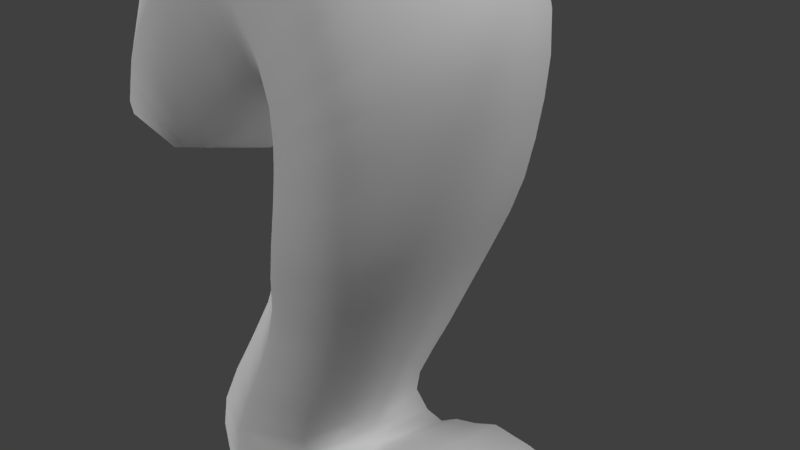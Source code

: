 # Source: ModeloMaestro.blend  (saved by Blender 2.77.0; exported with 4.5.12 LTS)
import bpy
from mathutils import Matrix  # noqa: F401  (used for matrix-valued properties, if any)

bpy.ops.wm.read_factory_settings(use_empty=True)
scene = bpy.context.scene
scene.name = 'Scene'

# ---- collections
col_collection_1 = bpy.data.collections.new('Collection 1'); scene.collection.children.link(col_collection_1)

# ---- materials (node trees are filled in below, after node groups)
mat_material = bpy.data.materials.new('Material')
mat_material.alpha_threshold = 0.0
mat_material.use_transparent_shadow = False
mat_material.roughness = 0.5
mat_material.line_color = (0.0, 0.0, 0.0, 1.0)

# ---- material node trees

# ---- world
world_world = bpy.data.worlds.new('World'); scene.world = world_world
world_world.color = (0.05088, 0.05088, 0.05088)
world_world.use_sun_shadow = False
world_world.sun_shadow_jitter_overblur = 0.0
world_world.cycles.sampling_method = 'MANUAL'

# ---- cameras
cam_camera = bpy.data.cameras.new('Camera')
cam_camera.clip_end = 100.0
cam_camera.lens = 35.0
cam_camera.sensor_width = 32.0
cam_camera.sensor_height = 18.0
cam_camera.ortho_scale = 7.314
cam_camera.dof.focus_distance = 0.0
cam_camera.dof.aperture_fstop = 128.0

# ---- lights
light_sun_001 = bpy.data.lights.new('Sun.001', 'SUN')
light_sun_001.transmission_factor = 0.0
light_sun_001.angle = 0.1993
light_sun_001.energy = 1.0
light_sun_001.shadow_buffer_clip_start = 0.5
light_sun_001.shadow_soft_size = 0.1
light_sun_001.shadow_cascade_max_distance = 1000.0
light_sun = bpy.data.lights.new('Sun', 'SUN')
light_sun.transmission_factor = 0.0
light_sun.angle = 0.1993
light_sun.energy = 1.0
light_sun.shadow_buffer_clip_start = 0.5
light_sun.shadow_soft_size = 0.1
light_sun.shadow_cascade_max_distance = 1000.0
light_hemi = bpy.data.lights.new('Hemi', 'SUN')
light_hemi.transmission_factor = 0.0
light_hemi.angle = 0.1993
light_hemi.energy = 1.0
light_hemi.shadow_buffer_clip_start = 0.5
light_hemi.shadow_soft_size = 0.1
light_hemi.shadow_cascade_max_distance = 1000.0
light_lamp = bpy.data.lights.new('Lamp', 'POINT')
light_lamp.transmission_factor = 0.0
light_lamp.cutoff_distance = 30.0
light_lamp.energy = 100.0
light_lamp.shadow_buffer_clip_start = 1.001
light_lamp.shadow_soft_size = 0.1
light_lamp.shadow_maximum_resolution = 0.006
light_lamp.use_absolute_resolution = True

# ---- meshes
me_cube = bpy.data.meshes.new('Cube')
me_cube.from_pydata([(2.018, -1.736, 2.968), (0.7156, -1.572, -1.615), (-1.022, -1.459, -1.687), (-0.3758, -1.736, 2.043), (0.4192, -1.736, 1.487), (1.774, -1.734, 0.8714), (0.2871, -1.733, 0.8096), (1.995, -1.736, 1.937), (1.58, -1.736, 4.09), (0.8645, -1.736, 4.73), (0.0146, -1.736, 4.835), (-1.227, -1.712, 4.387), (-2.296, -1.623, 3.398), (-2.749, -1.564, 2.22), (0.1571, -1.529, -2.76), (-2.359, -1.564, 0.7918), (-1.791, -1.623, 1.019), (-0.9482, -1.712, 1.62), (-1.983, -1.453, -3.296), (0.253, -1.597, -3.443), (-2.037, -1.472, -4.38), (-1.35, -1.379, -5.265), (0.1858, -1.505, -4.981), (1.677, -1.458, -4.017), (2.719, -1.456, -3.548), (3.395, -1.32, -3.659), (3.554, -1.32, -3.387), (2.879, -1.457, -2.89), (1.709, -1.489, -2.829), (0.9603, -1.49, -3.164), (1.375, -1.652, -0.1845), (-0.06775, -1.609, -0.1707), (0.4233, -1.736, 1.858), (0.2636, -1.736, 2.201), (0.009461, -1.736, 2.286), (1.046, -1.459, -4.513), (-3.199, -1.092, 1.093), (-3.069, -1.092, 0.7169), (0.8645, 0.8605, 4.73), (0.009462, 0.8605, 2.286), (2.018, 0.8605, 2.968), (1.58, 0.8605, 4.09), (1.995, 0.8605, 1.937), (0.7156, 0.6953, -1.615), (-1.022, 0.5827, -1.687), (-0.06775, 0.7188, -0.1707), (0.0146, 0.8605, 4.835), (-0.3758, 0.8605, 2.043), (1.375, 0.7617, -0.1845), (0.2636, 0.8605, 2.201), (0.4233, 0.8605, 1.858), (1.774, 0.8572, 0.8714), (0.2871, 0.8565, 0.8096), (0.4192, 0.8605, 1.487), (-1.227, 0.8364, 4.387), (-2.296, 0.7471, 3.398), (-2.749, 0.6888, 2.22), (0.1571, 0.6535, -2.76), (-1.983, 0.5775, -3.296), (-2.359, 0.6888, 0.7918), (-1.791, 0.7471, 1.019), (-0.9482, 0.8364, 1.62), (0.2531, 0.7224, -3.443), (-2.037, 0.5958, -4.38), (-1.35, 0.5001, -5.267), (0.9604, 0.6158, -3.164), (0.1858, 0.6271, -4.983), (1.677, 0.5824, -4.017), (2.719, 0.5809, -3.548), (3.395, 0.4448, -3.659), (3.554, 0.4448, -3.387), (2.879, 0.5815, -2.89), (1.709, 0.6147, -2.829), (1.046, 0.5829, -4.513), (-3.199, 0.2164, 1.093), (-3.069, 0.2164, 0.7169), (0.437, -2.406, 3.508), (1.846, -1.736, 3.548), (2.045, -1.736, 2.444), (-0.1534, -1.991, -1.651), (-0.497, -1.499, -0.8824), (-0.1806, -2.405, 3.439), (0.6535, -2.201, -0.1795), (0.3567, -1.736, 2.04), (1.9, -1.736, 1.402), (0.3666, -1.736, 1.183), (1.03, -2.394, 0.8402), (1.207, -2.406, 1.712), (1.238, -1.736, 4.473), (0.473, -1.736, 4.842), (-0.5859, -1.733, 4.675), (-1.816, -1.66, 3.938), (-2.58, -1.583, 2.803), (-0.9138, -1.91, -3.029), (-2.554, -2.011, 1.506), (-2.108, -1.583, 0.8584), (-1.368, -1.66, 1.308), (0.1482, -1.736, 2.28), (-0.168, -1.736, 2.191), (-0.6303, -1.733, 1.855), (-1.088, -2.342, 3.003), (-2.044, -2.146, 2.208), (0.4006, -1.546, -2.243), (-1.559, -1.457, -2.526), (-0.9785, -1.914, -3.976), (0.08206, -1.535, -3.125), (-2.124, -1.454, -3.873), (-1.712, -1.488, -4.907), (0.6668, -1.486, -3.366), (0.1567, -1.846, -4.299), (2.185, -1.457, -3.741), (3.133, -1.438, -3.58), (3.501, -1.421, -3.541), (3.301, -1.438, -3.148), (2.332, -1.465, -2.805), (2.8, -1.764, -3.219), (1.728, -1.774, -3.432), (0.6991, -1.466, -4.761), (-0.6405, -1.543, -5.153), (1.058, -1.597, -0.8874), (1.601, -1.712, 0.3692), (0.1608, -1.703, 0.3683), (1.338, -1.472, -3.008), (0.9218, -2.406, 3.146), (1.009, -1.775, -3.858), (1.334, -1.457, -4.271), (0.4377, -1.736, 1.69), (1.221, -2.406, 2.413), (-2.835, -1.528, 1.735), (-2.552, -1.528, 0.8134), (-3.14, -1.193, 0.8949), (0.437, 1.53, 3.508), (1.846, 0.8605, 3.548), (2.045, 0.8605, 2.444), (-0.1534, 1.113, -1.651), (-0.497, 0.6179, -0.8824), (-0.1806, 1.529, 3.439), (0.6535, 1.298, -0.1795), (0.3567, 0.8605, 2.04), (1.9, 0.8605, 1.402), (0.3666, 0.8605, 1.183), (1.03, 1.516, 0.8402), (1.207, 1.53, 1.712), (1.238, 0.8605, 4.473), (0.473, 0.8605, 4.842), (-0.5859, 0.8578, 4.675), (-1.816, 0.7844, 3.938), (-2.58, 0.7075, 2.803), (-0.9138, 1.034, -3.029), (-2.554, 1.135, 1.506), (-2.108, 0.7075, 0.8584), (-1.368, 0.7844, 1.308), (0.1482, 0.8605, 2.28), (-0.168, 0.8605, 2.191), (-0.6303, 0.8578, 1.855), (-1.088, 1.467, 3.003), (-2.044, 1.27, 2.208), (0.4006, 0.67, -2.243), (-1.559, 0.5811, -2.526), (-0.9785, 1.038, -3.977), (0.08206, 0.6595, -3.125), (-2.124, 0.5784, -3.873), (-1.712, 0.611, -4.908), (0.6668, 0.6108, -3.366), (0.1567, 0.9693, -4.3), (2.185, 0.5818, -3.741), (3.133, 0.5621, -3.58), (3.501, 0.5452, -3.541), (3.301, 0.5621, -3.148), (2.332, 0.589, -2.805), (2.8, 0.8888, -3.219), (1.728, 0.8988, -3.432), (0.6991, 0.5899, -4.761), (-0.6405, 0.6624, -5.157), (1.058, 0.7156, -0.8874), (1.601, 0.8302, 0.3692), (0.1608, 0.8214, 0.3683), (1.338, 0.5961, -3.008), (0.9218, 1.53, 3.146), (1.009, 0.8995, -3.858), (1.334, 0.5818, -4.271), (0.4377, 0.8605, 1.69), (1.221, 1.53, 2.413), (-2.835, 0.6522, 1.735), (-2.552, 0.6522, 0.8134), (-3.14, 0.3171, 0.8949), (2.904, -0.4378, -2.791), (3.59, -0.4378, -3.395), (1.717, -0.4366, -2.679), (1.657, -0.4378, -4.196), (1.058, -0.4378, -4.71), (1.781, -0.4378, 4.378), (0.994, -0.4378, 5.102), (0.4831, -0.4378, -2.677), (0.9791, -0.4378, -1.605), (0.1797, -0.4378, 1.69), (0.1797, -0.4378, 1.42), (0.0753, -0.4378, 5.261), (0.9501, -0.4366, -2.997), (-1.286, -0.4378, -1.696), (-2.31, -0.4378, -3.378), (-1.272, -0.4378, 4.808), (2.262, -0.4378, 3.136), (-2.809, -0.4378, 2.436), (-3.21, -0.4378, 1.096), (-2.506, -0.4378, 4.091), (2.235, -0.4378, 2.005), (0.5005, -0.4366, -3.183), (-3.07, -0.4378, 0.6937), (-2.299, -0.4378, 0.5754), (0.1949, -0.4386, -5.195), (-2.353, -0.4378, -4.502), (-0.2854, -0.4408, -0.1672), (-1.401, -0.4388, -5.341), (-1.713, -0.4378, 0.6555), (1.592, -0.4408, -0.1856), (-0.9037, -0.4378, 1.198), (2.0, -0.4378, 0.8796), (0.06285, -0.4378, 1.913), (2.695, -0.4378, -3.648), (-0.1201, -0.4378, 1.914), (0.0612, -0.4378, 0.8016), (3.413, -0.4378, -3.688), (-0.4365, -0.4378, 1.618), (-0.6368, -0.4378, 1.425), (3.569, -0.4378, -3.587), (0.1335, -0.4378, 1.15), (1.338, -0.4378, -2.825), (-0.2659, -0.4378, 1.787), (3.113, -0.4378, -3.643), (2.133, -0.4378, 1.434), (-0.05744, -0.4385, 0.3694), (-0.01749, -0.4378, 1.946), (2.16, -0.4378, -3.883), (0.1296, -0.4378, 1.811), (1.82, -0.4385, 0.3693), (-1.298, -0.4378, 0.9066), (1.293, -0.4385, -0.8884), (-2.035, -0.4378, 0.5618), (0.6939, -0.4378, -3.155), (-0.6061, -0.4398, -5.32), (-1.957, -0.438, -5.0), (-0.7323, -0.4385, -0.8801), (-3.154, -0.4378, 0.8701), (-2.457, -0.4378, -3.985), (0.7066, -0.4379, -4.972), (-2.653, -0.4378, 3.1), (-2.513, -0.4378, 0.6814), (0.4053, -0.4378, -2.995), (2.29, -0.4378, 2.558), (-1.886, -0.4378, 4.339), (-2.876, -0.4378, 1.863), (2.073, -0.4378, 3.778), (-0.5794, -0.4378, 5.104), (-1.857, -0.4378, -2.568), (0.5709, -0.4378, 5.245), (0.1929, -0.4378, 1.576), (0.6989, -0.4378, -2.2), (1.404, -0.4378, 4.807), (1.332, -0.4378, -4.462), (2.354, -0.4378, -2.667), (3.328, -0.4378, -3.089), (-2.695, 1.038, 1.272), (0.8811, 1.448, 0.3675), (1.342, 0.8939, -3.642), (-0.8215, 1.031, -4.624), (0.674, 0.9056, -4.078), (2.263, 0.8928, -3.274), (3.22, 0.8428, -3.366), (-1.032, 1.024, -3.509), (-0.5792, 1.068, -2.384), (-2.344, 1.185, 1.831), (-1.592, 1.359, 2.623), (-0.6081, 1.518, 3.265), (1.241, 1.53, 2.067), (0.693, 1.53, 3.377), (0.2804, 1.172, -0.886), (0.1525, 1.53, 3.516), (1.133, 1.529, 1.292), (1.101, 1.53, 2.794), (-2.695, -1.914, 1.272), (0.8811, -2.338, 0.3675), (1.342, -1.769, -3.642), (-0.8215, -1.908, -4.622), (0.674, -1.781, -4.078), (2.263, -1.768, -3.274), (3.22, -1.718, -3.366), (-1.032, -1.9, -3.509), (-0.5792, -1.944, -2.384), (-2.344, -2.061, 1.831), (-1.592, -2.235, 2.623), (-0.6081, -2.394, 3.265), (1.241, -2.406, 2.067), (0.693, -2.406, 3.377), (0.2804, -2.061, -0.886), (0.1525, -2.406, 3.516), (1.133, -2.405, 1.292), (1.101, -2.406, 2.794), (-1.997, -0.4378, 4.208), (-2.338, 0.1206, 3.59), (-2.601, -0.4378, 3.222), (-2.338, -0.9962, 3.59), (-2.652, -0.1979, 3.825), (-2.766, -0.4378, 3.667), (-2.652, -0.6777, 3.825)], [], [(297, 77, 8, 123), (296, 87, 4, 85), (295, 89, 10, 81), (294, 82, 31, 80), (293, 123, 8, 88), (292, 126, 4, 87), (291, 100, 17, 99), (290, 101, 16, 96), (289, 95, 16, 101), (288, 93, 14, 102), (287, 104, 19, 105), (286, 113, 27, 115), (285, 115, 27, 114), (284, 108, 19, 109), (283, 109, 19, 104), (282, 122, 29, 124), (281, 120, 5, 86), (280, 128, 36, 130), (279, 178, 41, 132), (278, 140, 53, 142), (277, 136, 46, 144), (276, 135, 45, 137), (275, 143, 41, 178), (274, 142, 53, 181), (273, 154, 61, 155), (272, 151, 60, 156), (271, 156, 60, 150), (270, 157, 57, 148), (269, 160, 62, 159), (268, 170, 71, 168), (267, 169, 71, 170), (266, 164, 62, 163), (265, 159, 62, 164), (264, 179, 65, 177), (263, 141, 51, 175), (262, 185, 74, 183), (261, 168, 71, 186), (260, 169, 72, 188), (259, 180, 67, 189), (258, 191, 41, 143), (257, 193, 57, 157), (256, 195, 50, 181), (255, 192, 38, 144), (254, 199, 44, 158), (253, 197, 46, 145), (252, 202, 40, 132), (251, 203, 56, 183), (250, 201, 54, 146), (249, 206, 42, 133), (248, 207, 62, 160), (247, 208, 75, 184), (92, 12, 301, 300, 246), (245, 210, 66, 172), (244, 200, 58, 161), (243, 204, 74, 185), (242, 212, 45, 135), (241, 211, 63, 162), (240, 213, 64, 173), (239, 198, 65, 163), (238, 209, 59, 150), (237, 194, 43, 174), (236, 214, 60, 151), (235, 215, 48, 175), (234, 218, 49, 138), (233, 165, 68, 219), (232, 220, 39, 152), (231, 221, 52, 176), (230, 217, 51, 139), (229, 166, 69, 222), (228, 223, 47, 153), (227, 177, 65, 198), (226, 196, 53, 140), (225, 167, 70, 187), (224, 216, 61, 154), (223, 224, 154, 47), (3, 99, 224, 223), (99, 17, 216, 224), (222, 69, 167, 225), (25, 222, 225, 112), (112, 225, 187, 26), (221, 226, 140, 52), (6, 85, 226, 221), (85, 4, 196, 226), (188, 72, 177, 227), (28, 188, 227, 122), (122, 227, 198, 29), (220, 228, 153, 39), (34, 98, 228, 220), (98, 3, 223, 228), (219, 68, 166, 229), (24, 219, 229, 111), (111, 229, 222, 25), (206, 230, 139, 42), (7, 84, 230, 206), (84, 5, 217, 230), (212, 231, 176, 45), (31, 121, 231, 212), (121, 6, 221, 231), (218, 232, 152, 49), (33, 97, 232, 218), (97, 34, 220, 232), (189, 67, 165, 233), (23, 189, 233, 110), (110, 233, 219, 24), (195, 234, 138, 50), (32, 83, 234, 195), (83, 33, 218, 234), (217, 235, 175, 51), (5, 120, 235, 217), (120, 30, 215, 235), (216, 236, 151, 61), (17, 96, 236, 216), (96, 16, 214, 236), (215, 237, 174, 48), (30, 119, 237, 215), (119, 1, 194, 237), (214, 238, 150, 60), (16, 95, 238, 214), (95, 15, 209, 238), (207, 239, 163, 62), (19, 108, 239, 207), (108, 29, 198, 239), (210, 240, 173, 66), (22, 118, 240, 210), (118, 21, 213, 240), (213, 241, 162, 64), (21, 107, 241, 213), (107, 20, 211, 241), (199, 242, 135, 44), (2, 80, 242, 199), (80, 31, 212, 242), (208, 243, 185, 75), (37, 130, 243, 208), (130, 36, 204, 243), (211, 244, 161, 63), (20, 106, 244, 211), (106, 18, 200, 244), (190, 245, 172, 73), (35, 117, 245, 190), (117, 22, 210, 245), (203, 246, 147, 56), (13, 92, 246, 203), (299, 298, 250, 146, 55), (209, 247, 184, 59), (15, 129, 247, 209), (129, 37, 208, 247), (193, 248, 160, 57), (14, 105, 248, 193), (105, 19, 207, 248), (202, 249, 133, 40), (0, 78, 249, 202), (78, 7, 206, 249), (205, 302, 303, 304), (246, 300, 299, 55, 147), (91, 11, 201, 250), (204, 251, 183, 74), (36, 128, 251, 204), (128, 13, 203, 251), (191, 252, 132, 41), (8, 77, 252, 191), (77, 0, 202, 252), (201, 253, 145, 54), (11, 90, 253, 201), (90, 10, 197, 253), (200, 254, 158, 58), (18, 103, 254, 200), (103, 2, 199, 254), (197, 255, 144, 46), (10, 89, 255, 197), (89, 9, 192, 255), (196, 256, 181, 53), (4, 126, 256, 196), (126, 32, 195, 256), (194, 257, 157, 43), (1, 102, 257, 194), (102, 14, 193, 257), (192, 258, 143, 38), (9, 88, 258, 192), (88, 8, 191, 258), (190, 73, 180, 259), (35, 190, 259, 125), (125, 259, 189, 23), (186, 71, 169, 260), (27, 186, 260, 114), (114, 260, 188, 28), (187, 70, 168, 261), (26, 187, 261, 113), (113, 261, 186, 27), (149, 262, 183, 56), (59, 184, 262, 149), (184, 75, 185, 262), (137, 263, 175, 48), (45, 176, 263, 137), (176, 52, 141, 263), (180, 73, 179, 264), (67, 180, 264, 171), (171, 264, 177, 72), (173, 265, 164, 66), (64, 162, 265, 173), (162, 63, 159, 265), (179, 266, 163, 65), (73, 172, 266, 179), (172, 66, 164, 266), (171, 72, 169, 267), (67, 171, 267, 165), (165, 267, 170, 68), (166, 68, 170, 268), (69, 166, 268, 167), (167, 268, 168, 70), (161, 269, 159, 63), (58, 148, 269, 161), (148, 57, 160, 269), (158, 270, 148, 58), (44, 134, 270, 158), (134, 43, 157, 270), (149, 271, 150, 59), (56, 147, 271, 149), (147, 55, 156, 271), (146, 272, 156, 55), (54, 155, 272, 146), (155, 61, 151, 272), (145, 273, 155, 54), (46, 136, 273, 145), (136, 47, 154, 273), (182, 274, 181, 50), (40, 133, 274, 182), (133, 42, 142, 274), (152, 275, 178, 49), (39, 131, 275, 152), (131, 38, 143, 275), (174, 276, 137, 48), (43, 134, 276, 174), (134, 44, 135, 276), (131, 277, 144, 38), (39, 153, 277, 131), (153, 47, 136, 277), (139, 278, 142, 42), (51, 141, 278, 139), (141, 52, 140, 278), (182, 279, 132, 40), (50, 138, 279, 182), (138, 49, 178, 279), (129, 280, 130, 37), (15, 94, 280, 129), (94, 13, 128, 280), (121, 281, 86, 6), (31, 82, 281, 121), (82, 30, 120, 281), (116, 28, 122, 282), (23, 116, 282, 125), (125, 282, 124, 35), (107, 283, 104, 20), (21, 118, 283, 107), (118, 22, 109, 283), (117, 284, 109, 22), (35, 124, 284, 117), (124, 29, 108, 284), (110, 24, 115, 285), (23, 110, 285, 116), (116, 285, 114, 28), (112, 26, 113, 286), (25, 112, 286, 111), (111, 286, 115, 24), (93, 287, 105, 14), (18, 106, 287, 93), (106, 20, 104, 287), (79, 288, 102, 1), (2, 103, 288, 79), (103, 18, 93, 288), (92, 289, 101, 12), (13, 94, 289, 92), (94, 15, 95, 289), (100, 290, 96, 17), (11, 91, 290, 100), (91, 12, 101, 290), (81, 291, 99, 3), (10, 90, 291, 81), (90, 11, 100, 291), (78, 292, 87, 7), (0, 127, 292, 78), (127, 32, 126, 292), (76, 293, 88, 9), (34, 97, 293, 76), (97, 33, 123, 293), (79, 294, 80, 2), (1, 119, 294, 79), (119, 30, 82, 294), (98, 295, 81, 3), (34, 76, 295, 98), (76, 9, 89, 295), (86, 296, 85, 6), (5, 84, 296, 86), (84, 7, 87, 296), (83, 297, 123, 33), (32, 127, 297, 83), (127, 0, 77, 297), (299, 300, 303, 302), (12, 91, 250, 298, 301), (301, 298, 205, 304), (300, 301, 304, 303), (298, 299, 302, 205)])
me_cube.polygons.foreach_set('use_smooth', [True] * 301)
_uv = me_cube.uv_layers.new(name='UVMap')
_uv.uv.foreach_set('vector', [0.5744, 0.7226, 0.5141, 0.7875, 0.5338, 0.8205, 0.5888, 0.7473, 0.5378, 0.6102, 0.546, 0.6426, 0.6244, 0.5888, 0.6117, 0.5629, 0.6412, 0.7804, 0.5998, 0.8743, 0.6283, 0.8816, 0.6663, 0.7817, 0.495, 0.4257, 0.508, 0.4924, 0.5706, 0.4461, 0.5591, 0.3768, 0.6046, 0.7644, 0.5888, 0.7473, 0.5338, 0.8205, 0.555, 0.8447, 0.553, 0.6698, 0.6332, 0.6061, 0.6244, 0.5888, 0.546, 0.6426, 0.7005, 0.7804, 0.7408, 0.777, 0.7901, 0.6708, 0.7591, 0.6678, 0.786, 0.7687, 0.8278, 0.7581, 0.8611, 0.6808, 0.8279, 0.6748, 0.8576, 0.7462, 0.8819, 0.6867, 0.8611, 0.6808, 0.8278, 0.7581, 0.4723, 0.2806, 0.4683, 0.2222, 0.3863, 0.2894, 0.4012, 0.3412, 0.4616, 0.1866, 0.4476, 0.1571, 0.3505, 0.2262, 0.3732, 0.2545, 0.1645, 0.1618, 0.1567, 0.1696, 0.1675, 0.184, 0.1785, 0.1682, 0.2033, 0.1718, 0.1785, 0.1682, 0.1675, 0.184, 0.1887, 0.1977, 0.3255, 0.1553, 0.3065, 0.2223, 0.3505, 0.2262, 0.3675, 0.1442, 0.4298, 0.119, 0.3675, 0.1442, 0.3505, 0.2262, 0.4476, 0.1571, 0.2657, 0.1702, 0.2455, 0.2158, 0.2755, 0.2204, 0.2953, 0.1641, 0.5187, 0.5389, 0.4533, 0.568, 0.461, 0.6065, 0.5282, 0.5757, 0.8921, 0.7289, 0.9024, 0.7619, 0.9424, 0.7301, 0.9367, 0.7181, 0.5748, 0.7213, 0.5891, 0.7461, 0.5336, 0.8193, 0.5139, 0.7862, 0.5385, 0.6086, 0.6126, 0.5613, 0.6253, 0.5873, 0.5466, 0.641, 0.6416, 0.7795, 0.6667, 0.7809, 0.6282, 0.881, 0.5997, 0.8736, 0.4964, 0.4221, 0.5608, 0.3737, 0.5723, 0.4433, 0.5091, 0.4896, 0.6049, 0.7633, 0.5548, 0.8437, 0.5336, 0.8193, 0.5891, 0.7461, 0.5535, 0.6683, 0.5466, 0.641, 0.6253, 0.5873, 0.6341, 0.6046, 0.7011, 0.7798, 0.7602, 0.6668, 0.7913, 0.67, 0.7415, 0.7764, 0.7869, 0.7682, 0.8292, 0.6741, 0.8625, 0.6802, 0.8289, 0.7577, 0.8589, 0.7459, 0.8289, 0.7577, 0.8625, 0.6802, 0.8834, 0.6862, 0.4743, 0.2767, 0.4029, 0.3371, 0.3881, 0.2852, 0.4706, 0.2182, 0.464, 0.1825, 0.3752, 0.2502, 0.3526, 0.2216, 0.4501, 0.1528, 0.1662, 0.1564, 0.1802, 0.1629, 0.1692, 0.1787, 0.1584, 0.1642, 0.2051, 0.1666, 0.1904, 0.1926, 0.1692, 0.1787, 0.1802, 0.1629, 0.3277, 0.1505, 0.3698, 0.1395, 0.3526, 0.2216, 0.3084, 0.2176, 0.4324, 0.1145, 0.4501, 0.1528, 0.3526, 0.2216, 0.3698, 0.1395, 0.2677, 0.1653, 0.2974, 0.1593, 0.2773, 0.2156, 0.2473, 0.211, 0.5198, 0.537, 0.5292, 0.574, 0.4618, 0.6042, 0.454, 0.5655, 0.8935, 0.7286, 0.9383, 0.7179, 0.944, 0.7299, 0.9038, 0.7618, 0.1114, 0.1738, 0.1584, 0.1642, 0.1692, 0.1787, 0.1239, 0.2063, 0.1479, 0.2393, 0.1904, 0.1926, 0.2213, 0.2052, 0.1871, 0.2683, 0.2621, 0.04351, 0.2811, 0.1157, 0.2523, 0.1255, 0.2336, 0.05479, 0.4974, 0.9188, 0.4664, 0.8863, 0.5336, 0.8193, 0.5548, 0.8437, 0.3178, 0.3781, 0.305, 0.3403, 0.3881, 0.2852, 0.4029, 0.3371, 0.7219, 0.5277, 0.7276, 0.5353, 0.6425, 0.6188, 0.6341, 0.6046, 0.5593, 0.9601, 0.5288, 0.9433, 0.5766, 0.8619, 0.5997, 0.8736, 0.6132, 0.196, 0.6257, 0.2718, 0.5492, 0.297, 0.5405, 0.2226, 0.6512, 0.985, 0.5962, 0.9742, 0.6282, 0.881, 0.6691, 0.884, 0.4367, 0.8427, 0.4132, 0.7963, 0.4972, 0.75, 0.5139, 0.7862, 0.9783, 0.8064, 0.9511, 0.8533, 0.8836, 0.7893, 0.9038, 0.7618, 0.7835, 0.9741, 0.7159, 0.9864, 0.7177, 0.8817, 0.7698, 0.8708, 0.3976, 0.7544, 0.3857, 0.7135, 0.4779, 0.6815, 0.4864, 0.7162, 0.2936, 0.3174, 0.2827, 0.3051, 0.3526, 0.2216, 0.3752, 0.2502, 0.9596, 0.6465, 0.9858, 0.6921, 0.942, 0.7062, 0.9066, 0.7003, 0.8541, 0.8212, 0.8161, 0.8503, 0.8366, 0.8988, 0.8998, 0.9103, 0.9086, 0.9025, 0.3178, 0.02312, 0.3573, 0.01303, 0.3693, 0.08614, 0.3335, 0.09522, 0.5792, 0.08832, 0.5976, 0.1298, 0.5338, 0.1642, 0.5233, 0.1299, 0.9899, 0.7085, 0.9919, 0.728, 0.944, 0.7299, 0.9383, 0.7179, 0.6403, 0.3434, 0.6581, 0.4033, 0.5723, 0.4433, 0.5608, 0.3737, 0.5199, 0.03016, 0.5561, 0.05861, 0.5066, 0.1054, 0.4799, 0.08505, 0.416, 0.004551, 0.4753, 0.01175, 0.4584, 0.06714, 0.4202, 0.07763, 0.2691, 0.2993, 0.2465, 0.292, 0.2773, 0.2156, 0.3084, 0.2176, 0.9311, 0.6193, 0.9468, 0.6328, 0.8971, 0.6932, 0.8834, 0.6862, 0.3421, 0.4845, 0.3303, 0.4265, 0.4179, 0.396, 0.4316, 0.4606, 0.8729, 0.5897, 0.9088, 0.6051, 0.8625, 0.6802, 0.8292, 0.6741, 0.3589, 0.5872, 0.3514, 0.5418, 0.4435, 0.5206, 0.454, 0.5655, 0.7347, 0.5433, 0.7419, 0.5505, 0.6669, 0.6491, 0.6544, 0.6346, 0.1935, 0.07104, 0.2153, 0.135, 0.1845, 0.1424, 0.1558, 0.08985, 0.7478, 0.5545, 0.7557, 0.558, 0.6911, 0.6626, 0.6782, 0.6576, 0.6747, 0.4437, 0.6901, 0.4745, 0.598, 0.5303, 0.5837, 0.4929, 0.3752, 0.6706, 0.3662, 0.628, 0.4618, 0.6042, 0.4697, 0.6432, 0.1342, 0.108, 0.1669, 0.1445, 0.1563, 0.1455, 0.1221, 0.1245, 0.7703, 0.5623, 0.7885, 0.5669, 0.7336, 0.6646, 0.7105, 0.6638, 0.2161, 0.2811, 0.2473, 0.211, 0.2773, 0.2156, 0.2465, 0.292, 0.7036, 0.4987, 0.7148, 0.5171, 0.6253, 0.5873, 0.6126, 0.5613, 0.1171, 0.1343, 0.1562, 0.1512, 0.1521, 0.1551, 0.1139, 0.1454, 0.8094, 0.5718, 0.8358, 0.5784, 0.7913, 0.67, 0.7602, 0.6668, 0.7885, 0.5669, 0.8094, 0.5718, 0.7602, 0.6668, 0.7336, 0.6646, 0.7325, 0.6656, 0.7591, 0.6678, 0.8079, 0.573, 0.787, 0.5681, 0.7591, 0.6678, 0.7901, 0.6708, 0.8342, 0.5795, 0.8079, 0.573, 0.1221, 0.1245, 0.1563, 0.1455, 0.1562, 0.1512, 0.1171, 0.1343, 0.1545, 0.1509, 0.1204, 0.1301, 0.1154, 0.1399, 0.1545, 0.1566, 0.1545, 0.1566, 0.1154, 0.1399, 0.1123, 0.151, 0.1504, 0.1605, 0.6901, 0.4745, 0.7036, 0.4987, 0.6126, 0.5613, 0.598, 0.5303, 0.5971, 0.5321, 0.6117, 0.5629, 0.7023, 0.5003, 0.6888, 0.4763, 0.6117, 0.5629, 0.6244, 0.5888, 0.7135, 0.5186, 0.7023, 0.5003, 0.1871, 0.2683, 0.2213, 0.2052, 0.2473, 0.211, 0.2161, 0.2811, 0.2196, 0.2103, 0.1856, 0.2733, 0.2147, 0.2858, 0.2455, 0.2158, 0.2455, 0.2158, 0.2147, 0.2858, 0.2449, 0.2968, 0.2755, 0.2204, 0.7557, 0.558, 0.7703, 0.5623, 0.7105, 0.6638, 0.6911, 0.6626, 0.6902, 0.6637, 0.7095, 0.6648, 0.7688, 0.5635, 0.7543, 0.5593, 0.7095, 0.6648, 0.7325, 0.6656, 0.787, 0.5681, 0.7688, 0.5635, 0.1558, 0.08985, 0.1845, 0.1424, 0.1669, 0.1445, 0.1342, 0.108, 0.1827, 0.1477, 0.1538, 0.09544, 0.1323, 0.1136, 0.1651, 0.1499, 0.1651, 0.1499, 0.1323, 0.1136, 0.1204, 0.1301, 0.1545, 0.1509, 0.3857, 0.7135, 0.3752, 0.6706, 0.4697, 0.6432, 0.4779, 0.6815, 0.4776, 0.6834, 0.4692, 0.6453, 0.3753, 0.6732, 0.386, 0.7159, 0.4692, 0.6453, 0.461, 0.6065, 0.366, 0.631, 0.3753, 0.6732, 0.6581, 0.4033, 0.6747, 0.4437, 0.5837, 0.4929, 0.5723, 0.4433, 0.5706, 0.4461, 0.5826, 0.495, 0.6733, 0.4457, 0.6563, 0.4056, 0.5826, 0.495, 0.5971, 0.5321, 0.6888, 0.4763, 0.6733, 0.4457, 0.7419, 0.5505, 0.7478, 0.5545, 0.6782, 0.6576, 0.6669, 0.6491, 0.6661, 0.6503, 0.6774, 0.6588, 0.7464, 0.5559, 0.7405, 0.5518, 0.6774, 0.6588, 0.6902, 0.6637, 0.7543, 0.5593, 0.7464, 0.5559, 0.2336, 0.05479, 0.2523, 0.1255, 0.2153, 0.135, 0.1935, 0.07104, 0.2502, 0.1306, 0.2313, 0.06017, 0.1913, 0.07654, 0.2133, 0.1402, 0.2133, 0.1402, 0.1913, 0.07654, 0.1538, 0.09544, 0.1827, 0.1477, 0.7276, 0.5353, 0.7347, 0.5433, 0.6544, 0.6346, 0.6425, 0.6188, 0.6416, 0.6202, 0.6536, 0.6359, 0.7334, 0.5447, 0.7263, 0.5367, 0.6536, 0.6359, 0.6661, 0.6503, 0.7405, 0.5518, 0.7334, 0.5447, 0.3662, 0.628, 0.3589, 0.5872, 0.454, 0.5655, 0.4618, 0.6042, 0.461, 0.6065, 0.4533, 0.568, 0.3585, 0.5905, 0.366, 0.631, 0.4533, 0.568, 0.443, 0.5235, 0.3511, 0.5453, 0.3585, 0.5905, 0.8358, 0.5784, 0.8729, 0.5897, 0.8292, 0.6741, 0.7913, 0.67, 0.7901, 0.6708, 0.8279, 0.6748, 0.8711, 0.5906, 0.8342, 0.5795, 0.8279, 0.6748, 0.8611, 0.6808, 0.9069, 0.6058, 0.8711, 0.5906, 0.3514, 0.5418, 0.3421, 0.4845, 0.4316, 0.4606, 0.4435, 0.5206, 0.443, 0.5235, 0.4304, 0.4641, 0.3411, 0.4883, 0.3511, 0.5453, 0.4304, 0.4641, 0.4163, 0.3999, 0.329, 0.4305, 0.3411, 0.4883, 0.9088, 0.6051, 0.9311, 0.6193, 0.8834, 0.6862, 0.8625, 0.6802, 0.8611, 0.6808, 0.8819, 0.6867, 0.9292, 0.6199, 0.9069, 0.6058, 0.8819, 0.6867, 0.8956, 0.6936, 0.9449, 0.6334, 0.9292, 0.6199, 0.2827, 0.3051, 0.2691, 0.2993, 0.3084, 0.2176, 0.3526, 0.2216, 0.3505, 0.2262, 0.3065, 0.2223, 0.2676, 0.3039, 0.2811, 0.3097, 0.3065, 0.2223, 0.2755, 0.2204, 0.2449, 0.2968, 0.2676, 0.3039, 0.3573, 0.01303, 0.416, 0.004551, 0.4202, 0.07763, 0.3693, 0.08614, 0.3667, 0.09104, 0.4175, 0.08246, 0.413, 0.009565, 0.3545, 0.01812, 0.4175, 0.08246, 0.4555, 0.07172, 0.4721, 0.01634, 0.413, 0.009565, 0.4753, 0.01175, 0.5199, 0.03016, 0.4799, 0.08505, 0.4584, 0.06714, 0.4555, 0.07172, 0.4771, 0.08938, 0.5167, 0.03442, 0.4721, 0.01634, 0.4771, 0.08938, 0.5037, 0.1095, 0.5512, 0.06224, 0.5167, 0.03442, 0.6257, 0.2718, 0.6403, 0.3434, 0.5608, 0.3737, 0.5492, 0.297, 0.5473, 0.2989, 0.5591, 0.3753, 0.6383, 0.3444, 0.6234, 0.2732, 0.5591, 0.3744, 0.5706, 0.4436, 0.6563, 0.4031, 0.6383, 0.3435, 0.9858, 0.6921, 0.9899, 0.7085, 0.9383, 0.7179, 0.942, 0.7062, 0.9404, 0.7065, 0.9367, 0.7181, 0.988, 0.7086, 0.9839, 0.6923, 0.9367, 0.7181, 0.9424, 0.7301, 0.9901, 0.728, 0.988, 0.7086, 0.5561, 0.05861, 0.5792, 0.08832, 0.5233, 0.1299, 0.5066, 0.1054, 0.5037, 0.1095, 0.5205, 0.1338, 0.5761, 0.09213, 0.5512, 0.06224, 0.5205, 0.1323, 0.5312, 0.1665, 0.5946, 0.1319, 0.5761, 0.09058, 0.2874, 0.03367, 0.3178, 0.02312, 0.3335, 0.09522, 0.3061, 0.1057, 0.3037, 0.1106, 0.331, 0.1001, 0.3151, 0.02825, 0.2848, 0.0389, 0.331, 0.1001, 0.3667, 0.09104, 0.3545, 0.01812, 0.3151, 0.02825, 0.9511, 0.8533, 0.9096, 0.9029, 0.8551, 0.8211, 0.8836, 0.7893, 0.8824, 0.7894, 0.8541, 0.8212, 0.9086, 0.9025, 0.9498, 0.853, 0.8373, 0.899, 0.7971, 0.9694, 0.7835, 0.9741, 0.7698, 0.8708, 0.8169, 0.8502, 0.9468, 0.6328, 0.9596, 0.6465, 0.9066, 0.7003, 0.8971, 0.6932, 0.8956, 0.6936, 0.905, 0.7006, 0.9577, 0.6469, 0.9449, 0.6334, 0.905, 0.7006, 0.9404, 0.7065, 0.9839, 0.6923, 0.9577, 0.6469, 0.305, 0.3403, 0.2936, 0.3174, 0.3752, 0.2502, 0.3881, 0.2852, 0.3863, 0.2894, 0.3732, 0.2545, 0.2922, 0.3219, 0.3035, 0.3447, 0.3732, 0.2545, 0.3505, 0.2262, 0.2811, 0.3097, 0.2922, 0.3219, 0.4132, 0.7963, 0.3976, 0.7544, 0.4864, 0.7162, 0.4972, 0.75, 0.4973, 0.7516, 0.4863, 0.7179, 0.3981, 0.7565, 0.4138, 0.7982, 0.4863, 0.7179, 0.4776, 0.6834, 0.386, 0.7159, 0.3981, 0.7565, 0.1976, 0.6683, 0.2794, 0.7866, 0.1981, 0.8441, 0.1165, 0.787, 0.9096, 0.9029, 0.9007, 0.9108, 0.8373, 0.899, 0.8169, 0.8502, 0.8551, 0.8211, 0.7693, 0.871, 0.7175, 0.882, 0.716, 0.9863, 0.7832, 0.9738, 0.9919, 0.728, 0.9783, 0.8064, 0.9038, 0.7618, 0.944, 0.7299, 0.9424, 0.7301, 0.9024, 0.7619, 0.9768, 0.8061, 0.9901, 0.728, 0.9024, 0.7619, 0.8824, 0.7894, 0.9498, 0.853, 0.9768, 0.8061, 0.4664, 0.8863, 0.4367, 0.8427, 0.5139, 0.7862, 0.5336, 0.8193, 0.5338, 0.8205, 0.5141, 0.7875, 0.4374, 0.8442, 0.4672, 0.8874, 0.5141, 0.7875, 0.4973, 0.7516, 0.4138, 0.7982, 0.4374, 0.8442, 0.7159, 0.9864, 0.6512, 0.985, 0.6691, 0.884, 0.7177, 0.8817, 0.7175, 0.882, 0.6691, 0.8845, 0.6515, 0.9851, 0.716, 0.9863, 0.6691, 0.8845, 0.6283, 0.8816, 0.5967, 0.9746, 0.6515, 0.9851, 0.5976, 0.1298, 0.6132, 0.196, 0.5405, 0.2226, 0.5338, 0.1642, 0.5312, 0.168, 0.5381, 0.2262, 0.6104, 0.1993, 0.5946, 0.1334, 0.5381, 0.2239, 0.5473, 0.2981, 0.6234, 0.2724, 0.6104, 0.197, 0.5962, 0.9742, 0.5593, 0.9601, 0.5997, 0.8736, 0.6282, 0.881, 0.6283, 0.8816, 0.5998, 0.8743, 0.5599, 0.9606, 0.5967, 0.9746, 0.5998, 0.8743, 0.5768, 0.8627, 0.5295, 0.944, 0.5599, 0.9606, 0.7148, 0.5171, 0.7219, 0.5277, 0.6341, 0.6046, 0.6253, 0.5873, 0.6244, 0.5888, 0.6332, 0.6061, 0.7206, 0.5292, 0.7135, 0.5186, 0.6332, 0.6061, 0.6416, 0.6202, 0.7263, 0.5367, 0.7206, 0.5292, 0.3303, 0.4265, 0.3178, 0.3781, 0.4029, 0.3371, 0.4179, 0.396, 0.4163, 0.3999, 0.4012, 0.3412, 0.3165, 0.3823, 0.329, 0.4305, 0.4012, 0.3412, 0.3863, 0.2894, 0.3035, 0.3447, 0.3165, 0.3823, 0.5288, 0.9433, 0.4974, 0.9188, 0.5548, 0.8437, 0.5766, 0.8619, 0.5768, 0.8627, 0.555, 0.8447, 0.4982, 0.9197, 0.5295, 0.944, 0.555, 0.8447, 0.5338, 0.8205, 0.4672, 0.8874, 0.4982, 0.9197, 0.2874, 0.03367, 0.3061, 0.1057, 0.2811, 0.1157, 0.2621, 0.04351, 0.3037, 0.1106, 0.2848, 0.0389, 0.2597, 0.04881, 0.2789, 0.1207, 0.2789, 0.1207, 0.2597, 0.04881, 0.2313, 0.06017, 0.2502, 0.1306, 0.1239, 0.2063, 0.1692, 0.1787, 0.1904, 0.1926, 0.1479, 0.2393, 0.1675, 0.184, 0.1225, 0.2117, 0.1465, 0.2444, 0.1887, 0.1977, 0.1887, 0.1977, 0.1465, 0.2444, 0.1856, 0.2733, 0.2196, 0.2103, 0.1139, 0.1454, 0.1521, 0.1551, 0.1584, 0.1642, 0.1114, 0.1738, 0.1504, 0.1605, 0.1123, 0.151, 0.1098, 0.1794, 0.1567, 0.1696, 0.1567, 0.1696, 0.1098, 0.1794, 0.1225, 0.2117, 0.1675, 0.184, 0.8799, 0.7355, 0.8935, 0.7286, 0.9038, 0.7618, 0.8836, 0.7893, 0.8971, 0.6932, 0.9066, 0.7003, 0.8935, 0.7286, 0.8799, 0.7355, 0.9066, 0.7003, 0.942, 0.7062, 0.9383, 0.7179, 0.8935, 0.7286, 0.5091, 0.4896, 0.5198, 0.537, 0.454, 0.5655, 0.4435, 0.5206, 0.5723, 0.4433, 0.5837, 0.4929, 0.5198, 0.537, 0.5091, 0.4896, 0.5837, 0.4929, 0.598, 0.5303, 0.5292, 0.574, 0.5198, 0.537, 0.2811, 0.1157, 0.3061, 0.1057, 0.2974, 0.1593, 0.2677, 0.1653, 0.2523, 0.1255, 0.2811, 0.1157, 0.2677, 0.1653, 0.2379, 0.1683, 0.2379, 0.1683, 0.2677, 0.1653, 0.2473, 0.211, 0.2213, 0.2052, 0.4202, 0.07763, 0.4324, 0.1145, 0.3698, 0.1395, 0.3693, 0.08614, 0.4584, 0.06714, 0.4799, 0.08505, 0.4324, 0.1145, 0.4202, 0.07763, 0.4799, 0.08505, 0.5066, 0.1054, 0.4501, 0.1528, 0.4324, 0.1145, 0.2974, 0.1593, 0.3277, 0.1505, 0.3084, 0.2176, 0.2773, 0.2156, 0.3061, 0.1057, 0.3335, 0.09522, 0.3277, 0.1505, 0.2974, 0.1593, 0.3335, 0.09522, 0.3693, 0.08614, 0.3698, 0.1395, 0.3277, 0.1505, 0.2379, 0.1683, 0.2213, 0.2052, 0.1904, 0.1926, 0.2051, 0.1666, 0.2523, 0.1255, 0.2379, 0.1683, 0.2051, 0.1666, 0.2153, 0.135, 0.2153, 0.135, 0.2051, 0.1666, 0.1802, 0.1629, 0.1845, 0.1424, 0.1669, 0.1445, 0.1845, 0.1424, 0.1802, 0.1629, 0.1662, 0.1564, 0.1563, 0.1455, 0.1669, 0.1445, 0.1662, 0.1564, 0.1562, 0.1512, 0.1562, 0.1512, 0.1662, 0.1564, 0.1584, 0.1642, 0.1521, 0.1551, 0.5233, 0.1299, 0.464, 0.1825, 0.4501, 0.1528, 0.5066, 0.1054, 0.5338, 0.1642, 0.4706, 0.2182, 0.464, 0.1825, 0.5233, 0.1299, 0.4706, 0.2182, 0.3881, 0.2852, 0.3752, 0.2502, 0.464, 0.1825, 0.5405, 0.2226, 0.4743, 0.2767, 0.4706, 0.2182, 0.5338, 0.1642, 0.5492, 0.297, 0.4833, 0.3478, 0.4743, 0.2767, 0.5405, 0.2226, 0.4833, 0.3478, 0.4179, 0.396, 0.4029, 0.3371, 0.4743, 0.2767, 0.8799, 0.7355, 0.8589, 0.7459, 0.8834, 0.6862, 0.8971, 0.6932, 0.8836, 0.7893, 0.8551, 0.8211, 0.8589, 0.7459, 0.8799, 0.7355, 0.8551, 0.8211, 0.8169, 0.8502, 0.8289, 0.7577, 0.8589, 0.7459, 0.7698, 0.8708, 0.7869, 0.7682, 0.8289, 0.7577, 0.8169, 0.8502, 0.7177, 0.8817, 0.7415, 0.7764, 0.7869, 0.7682, 0.7698, 0.8708, 0.7415, 0.7764, 0.7913, 0.67, 0.8292, 0.6741, 0.7869, 0.7682, 0.6691, 0.884, 0.7011, 0.7798, 0.7415, 0.7764, 0.7177, 0.8817, 0.6282, 0.881, 0.6667, 0.7809, 0.7011, 0.7798, 0.6691, 0.884, 0.6667, 0.7809, 0.7336, 0.6646, 0.7602, 0.6668, 0.7011, 0.7798, 0.5617, 0.6939, 0.5535, 0.6683, 0.6341, 0.6046, 0.6425, 0.6188, 0.4972, 0.75, 0.4864, 0.7162, 0.5535, 0.6683, 0.5617, 0.6939, 0.4864, 0.7162, 0.4779, 0.6815, 0.5466, 0.641, 0.5535, 0.6683, 0.6782, 0.6576, 0.6049, 0.7633, 0.5891, 0.7461, 0.6669, 0.6491, 0.6911, 0.6626, 0.6219, 0.7747, 0.6049, 0.7633, 0.6782, 0.6576, 0.6219, 0.7747, 0.5766, 0.8619, 0.5548, 0.8437, 0.6049, 0.7633, 0.4316, 0.4606, 0.4964, 0.4221, 0.5091, 0.4896, 0.4435, 0.5206, 0.4179, 0.396, 0.4833, 0.3478, 0.4964, 0.4221, 0.4316, 0.4606, 0.4833, 0.3478, 0.5492, 0.297, 0.5608, 0.3737, 0.4964, 0.4221, 0.6219, 0.7747, 0.6416, 0.7795, 0.5997, 0.8736, 0.5766, 0.8619, 0.6911, 0.6626, 0.7105, 0.6638, 0.6416, 0.7795, 0.6219, 0.7747, 0.7105, 0.6638, 0.7336, 0.6646, 0.6667, 0.7809, 0.6416, 0.7795, 0.4697, 0.6432, 0.5385, 0.6086, 0.5466, 0.641, 0.4779, 0.6815, 0.4618, 0.6042, 0.5292, 0.574, 0.5385, 0.6086, 0.4697, 0.6432, 0.5292, 0.574, 0.598, 0.5303, 0.6126, 0.5613, 0.5385, 0.6086, 0.5617, 0.6939, 0.5748, 0.7213, 0.5139, 0.7862, 0.4972, 0.75, 0.6425, 0.6188, 0.6544, 0.6346, 0.5748, 0.7213, 0.5617, 0.6939, 0.6544, 0.6346, 0.6669, 0.6491, 0.5891, 0.7461, 0.5748, 0.7213, 0.905, 0.7006, 0.8921, 0.7289, 0.9367, 0.7181, 0.9404, 0.7065, 0.8956, 0.6936, 0.8785, 0.7358, 0.8921, 0.7289, 0.905, 0.7006, 0.8785, 0.7358, 0.8824, 0.7894, 0.9024, 0.7619, 0.8921, 0.7289, 0.5826, 0.495, 0.5187, 0.5389, 0.5282, 0.5757, 0.5971, 0.5321, 0.5706, 0.4461, 0.508, 0.4924, 0.5187, 0.5389, 0.5826, 0.495, 0.508, 0.4924, 0.443, 0.5235, 0.4533, 0.568, 0.5187, 0.5389, 0.236, 0.1734, 0.2196, 0.2103, 0.2455, 0.2158, 0.2657, 0.1702, 0.2502, 0.1306, 0.236, 0.1734, 0.2657, 0.1702, 0.2789, 0.1207, 0.2789, 0.1207, 0.2657, 0.1702, 0.2953, 0.1641, 0.3037, 0.1106, 0.4771, 0.08938, 0.4298, 0.119, 0.4476, 0.1571, 0.5037, 0.1095, 0.4555, 0.07172, 0.4175, 0.08246, 0.4298, 0.119, 0.4771, 0.08938, 0.4175, 0.08246, 0.3667, 0.09104, 0.3675, 0.1442, 0.4298, 0.119, 0.331, 0.1001, 0.3255, 0.1553, 0.3675, 0.1442, 0.3667, 0.09104, 0.3037, 0.1106, 0.2953, 0.1641, 0.3255, 0.1553, 0.331, 0.1001, 0.2953, 0.1641, 0.2755, 0.2204, 0.3065, 0.2223, 0.3255, 0.1553, 0.2133, 0.1402, 0.1827, 0.1477, 0.1785, 0.1682, 0.2033, 0.1718, 0.2502, 0.1306, 0.2133, 0.1402, 0.2033, 0.1718, 0.236, 0.1734, 0.236, 0.1734, 0.2033, 0.1718, 0.1887, 0.1977, 0.2196, 0.2103, 0.1545, 0.1566, 0.1504, 0.1605, 0.1567, 0.1696, 0.1645, 0.1618, 0.1545, 0.1509, 0.1545, 0.1566, 0.1645, 0.1618, 0.1651, 0.1499, 0.1651, 0.1499, 0.1645, 0.1618, 0.1785, 0.1682, 0.1827, 0.1477, 0.4683, 0.2222, 0.4616, 0.1866, 0.3732, 0.2545, 0.3863, 0.2894, 0.5312, 0.168, 0.5205, 0.1338, 0.4616, 0.1866, 0.4683, 0.2222, 0.5205, 0.1338, 0.5037, 0.1095, 0.4476, 0.1571, 0.4616, 0.1866, 0.4816, 0.3516, 0.4723, 0.2806, 0.4012, 0.3412, 0.4163, 0.3999, 0.5473, 0.3004, 0.5381, 0.2262, 0.4723, 0.2806, 0.4816, 0.3516, 0.5381, 0.2262, 0.5312, 0.168, 0.4683, 0.2222, 0.4723, 0.2806, 0.8541, 0.8212, 0.8576, 0.7462, 0.8278, 0.7581, 0.8161, 0.8503, 0.8824, 0.7894, 0.8785, 0.7358, 0.8576, 0.7462, 0.8541, 0.8212, 0.8785, 0.7358, 0.8956, 0.6936, 0.8819, 0.6867, 0.8576, 0.7462, 0.7408, 0.777, 0.786, 0.7687, 0.8279, 0.6748, 0.7901, 0.6708, 0.7175, 0.882, 0.7693, 0.871, 0.786, 0.7687, 0.7408, 0.777, 0.7693, 0.871, 0.8161, 0.8503, 0.8278, 0.7581, 0.786, 0.7687, 0.6663, 0.7817, 0.7005, 0.7804, 0.7591, 0.6678, 0.7325, 0.6656, 0.6283, 0.8816, 0.6691, 0.8845, 0.7005, 0.7804, 0.6663, 0.7817, 0.6691, 0.8845, 0.7175, 0.882, 0.7408, 0.777, 0.7005, 0.7804, 0.4863, 0.7179, 0.553, 0.6698, 0.546, 0.6426, 0.4776, 0.6834, 0.4973, 0.7516, 0.5613, 0.6954, 0.553, 0.6698, 0.4863, 0.7179, 0.5613, 0.6954, 0.6416, 0.6202, 0.6332, 0.6061, 0.553, 0.6698, 0.6216, 0.7757, 0.6046, 0.7644, 0.555, 0.8447, 0.5768, 0.8627, 0.6902, 0.6637, 0.6774, 0.6588, 0.6046, 0.7644, 0.6216, 0.7757, 0.6774, 0.6588, 0.6661, 0.6503, 0.5888, 0.7473, 0.6046, 0.7644, 0.4816, 0.3516, 0.495, 0.4257, 0.5591, 0.3768, 0.5473, 0.3004, 0.4163, 0.3999, 0.4304, 0.4641, 0.495, 0.4257, 0.4816, 0.3516, 0.4304, 0.4641, 0.443, 0.5235, 0.508, 0.4924, 0.495, 0.4257, 0.7095, 0.6648, 0.6412, 0.7804, 0.6663, 0.7817, 0.7325, 0.6656, 0.6902, 0.6637, 0.6216, 0.7757, 0.6412, 0.7804, 0.7095, 0.6648, 0.6216, 0.7757, 0.5768, 0.8627, 0.5998, 0.8743, 0.6412, 0.7804, 0.5282, 0.5757, 0.5378, 0.6102, 0.6117, 0.5629, 0.5971, 0.5321, 0.461, 0.6065, 0.4692, 0.6453, 0.5378, 0.6102, 0.5282, 0.5757, 0.4692, 0.6453, 0.4776, 0.6834, 0.546, 0.6426, 0.5378, 0.6102, 0.6536, 0.6359, 0.5744, 0.7226, 0.5888, 0.7473, 0.6661, 0.6503, 0.6416, 0.6202, 0.5613, 0.6954, 0.5744, 0.7226, 0.6536, 0.6359, 0.5613, 0.6954, 0.4973, 0.7516, 0.5141, 0.7875, 0.5744, 0.7226, 0.3746, 0.7721, 0.1983, 0.9228, 0.1981, 0.8441, 0.2794, 0.7866, 0.8161, 0.8503, 0.7693, 0.871, 0.7832, 0.9738, 0.7968, 0.9691, 0.8366, 0.8988, 0.02124, 0.773, 0.1974, 0.5706, 0.1976, 0.6683, 0.1165, 0.787, 0.1983, 0.9228, 0.02124, 0.773, 0.1165, 0.787, 0.1981, 0.8441, 0.1974, 0.5706, 0.3746, 0.7721, 0.2794, 0.7866, 0.1976, 0.6683])
me_cube.materials.append(mat_material)
me_cube.use_remesh_preserve_volume = False
me_cube.use_remesh_preserve_attributes = False
me_cube.use_mirror_vertex_groups = False
me_cube.update()
arm_armature = bpy.data.armatures.new('Armature')  # bones are not reproduced

# ---- objects
ob_armature = bpy.data.objects.new('Armature', arm_armature)
ob_cube = bpy.data.objects.new('Cube', me_cube)
ob_sun_001 = bpy.data.objects.new('Sun.001', light_sun_001)
ob_sun = bpy.data.objects.new('Sun', light_sun)
ob_hemi = bpy.data.objects.new('Hemi', light_hemi)
ob_lamp = bpy.data.objects.new('Lamp', light_lamp)
ob_camera = bpy.data.objects.new('Camera', cam_camera)

# ---- transforms, parenting, visibility, modifiers, constraints
ob_armature.location = (0.0, 0.0, 0.0)
ob_armature.lineart.crease_threshold = 0.0
ob_cube.parent = ob_armature
ob_cube.location = (-0.4253, 0.4412, 0.218)
ob_cube.lock_rotations_4d = False
ob_cube.empty_display_type = 'ARROWS'
ob_cube.lineart.crease_threshold = 0.0
_vg = ob_cube.vertex_groups.new(name='Bone')
for _i, _w in zip([0, 1, 3, 4, 5, 6, 7, 8, 9, 17, 30, 31, 32, 33, 34, 38, 39, 40, 41, 42, 43, 45, 47, 48, 49, 50, 51, 52, 53, 61, 76, 77, 78, 79, 80, 81, 82, 83, 84, 85, 86, 87, 88, 96, 97, 98, 99, 100, 102, 119, 120, 121, 123, 126, 127, 131, 132, 133, 134, 135, 136, 137, 138, 139, 140, 141, 142, 143, 151, 152, 153, 154, 155, 157, 174, 175, 176, 178, 181, 182, 191, 194, 195, 196, 202, 206, 212, 215, 216, 217, 218, 220, 221, 223, 224, 226, 228, 230, 231, 232, 234, 235, 237, 242, 249, 252, 256, 263, 272, 273, 274, 275, 276, 277, 278, 279, 281, 290, 291, 292, 293, 294, 295, 296, 297], [0.4909, 0.08455, 0.158, 0.752, 0.8787, 0.7663, 0.8119, 0.1013, 0.005431, 0.06363, 0.6962, 0.3078, 0.639, 0.4273, 0.2821, 0.007963, 0.3148, 0.4928, 0.1034, 0.814, 0.0847, 0.3031, 0.1765, 0.7, 0.4769, 0.6668, 0.8811, 0.7759, 0.7679, 0.07093, 0.1601, 0.237, 0.6996, 0.05598, 0.0887, 0.1002, 0.5989, 0.5437, 0.8707, 0.7856, 0.8271, 0.7917, 0.04347, 0.0134, 0.3462, 0.2182, 0.1065, 0.0401, 0.009374, 0.2556, 0.8353, 0.6589, 0.3206, 0.7006, 0.6402, 0.1666, 0.2378, 0.6976, 0.05607, 0.08986, 0.107, 0.6003, 0.581, 0.8729, 0.7968, 0.8331, 0.7979, 0.047, 0.01979, 0.3863, 0.2437, 0.119, 0.04775, 0.01003, 0.2559, 0.8382, 0.6696, 0.3285, 0.722, 0.6475, 0.03117, 0.05927, 0.7317, 0.8561, 0.4546, 0.8347, 0.1745, 0.7653, 0.04544, 0.931, 0.5292, 0.3549, 0.9118, 0.1523, 0.0907, 0.9085, 0.2419, 0.9186, 0.8075, 0.4434, 0.637, 0.8958, 0.2142, 0.02863, 0.5638, 0.1329, 0.7954, 0.7853, 0.007287, 0.07559, 0.7382, 0.2265, 0.1964, 0.1339, 0.8315, 0.5037, 0.7788, 0.002639, 0.07016, 0.7317, 0.2194, 0.1977, 0.1271, 0.8257, 0.4958]): _vg.add([_i], _w, 'REPLACE')
_vg = ob_cube.vertex_groups.new(name='Bone.005')
for _i, _w in zip([0, 3, 4, 5, 7, 8, 9, 10, 11, 32, 33, 34, 38, 39, 40, 41, 42, 46, 47, 49, 50, 51, 54, 76, 77, 78, 81, 83, 84, 86, 87, 88, 89, 90, 91, 97, 98, 100, 123, 126, 127, 131, 132, 133, 136, 138, 139, 142, 143, 144, 145, 146, 152, 153, 155, 178, 181, 182, 191, 192, 197, 201, 202, 206, 230, 249, 250, 252, 253, 255, 258, 273, 274, 275, 277, 278, 279, 291, 292, 293, 295, 296, 297, 298], [0.4415, 0.02628, 0.01726, 0.0161, 0.1329, 0.6639, 0.4598, 0.2344, 0.06577, 0.05851, 0.09409, 0.06954, 0.4589, 0.03873, 0.4392, 0.6619, 0.1309, 0.231, 0.001132, 0.05137, 0.02024, 0.01368, 0.06568, 0.2001, 0.6343, 0.2431, 0.1108, 0.07579, 0.06627, 0.002754, 0.07088, 0.5321, 0.3822, 0.1268, 0.01719, 0.08336, 0.05294, 0.02552, 0.2928, 0.04118, 0.1632, 0.1951, 0.6334, 0.2449, 0.1059, 0.03767, 0.0645, 0.06594, 0.5299, 0.3819, 0.1262, 0.01702, 0.05089, 0.01901, 0.02089, 0.286, 0.005585, 0.1569, 0.8057, 0.5, 0.3884, 0.08181, 0.5314, 0.1509, 0.05784, 0.4273, 0.0281, 0.8132, 0.1766, 0.4625, 0.554, 0.06404, 0.1034, 0.2393, 0.1489, 0.03104, 0.2254, 0.06753, 0.1088, 0.245, 0.154, 0.03883, 0.2323, 0.01496]): _vg.add([_i], _w, 'REPLACE')
_vg = ob_cube.vertex_groups.new(name='Bone.006')
for _i, _w in zip([0, 3, 4, 6, 7, 8, 9, 10, 11, 12, 13, 15, 16, 17, 32, 33, 34, 36, 37, 38, 39, 40, 41, 42, 46, 47, 49, 50, 52, 53, 54, 55, 56, 59, 60, 61, 74, 75, 76, 77, 78, 81, 83, 84, 85, 86, 87, 88, 89, 90, 91, 92, 94, 95, 96, 97, 98, 99, 100, 101, 121, 123, 126, 127, 128, 129, 130, 131, 132, 133, 136, 138, 139, 140, 141, 142, 143, 144, 145, 146, 147, 149, 150, 151, 152, 153, 154, 155, 156, 176, 178, 181, 182, 183, 184, 185, 191, 192, 195, 196, 197, 201, 203, 204, 205, 208, 209, 214, 216, 218, 220, 223, 224, 226, 228, 232, 234, 236, 238, 243, 246, 247, 250, 251, 252, 253, 255, 256, 258, 262, 263, 271, 272, 273, 274, 275, 277, 278, 279, 280, 281, 289, 290, 291, 292, 293, 295, 296, 297, 298, 299, 300, 301, 302, 303, 304], [0.06349, 0.7979, 0.1576, 0.0562, 0.02283, 0.2339, 0.512, 0.7425, 0.9182, 0.9742, 0.9907, 0.9924, 0.9818, 0.9214, 0.2701, 0.4604, 0.637, 0.9979, 0.9977, 0.5117, 0.6294, 0.06386, 0.2337, 0.02317, 0.7449, 0.7918, 0.4537, 0.2662, 0.05515, 0.1555, 0.9173, 0.9739, 0.9905, 0.9922, 0.9816, 0.9188, 0.9978, 0.9979, 0.636, 0.1266, 0.04569, 0.7861, 0.3563, 0.004913, 0.09945, 0.03905, 0.1004, 0.4206, 0.5954, 0.8529, 0.9546, 0.9846, 0.9897, 0.989, 0.9618, 0.5561, 0.7203, 0.8662, 0.9158, 0.9748, 0.005523, 0.3799, 0.2119, 0.1805, 0.9939, 0.9941, 0.9976, 0.6345, 0.1267, 0.0461, 0.7842, 0.3512, 0.005055, 0.09803, 0.03867, 0.09996, 0.421, 0.5949, 0.8524, 0.9541, 0.9844, 0.9896, 0.989, 0.9609, 0.5485, 0.7131, 0.8618, 0.9142, 0.9743, 0.00419, 0.3788, 0.209, 0.1798, 0.9939, 0.994, 0.9976, 0.1535, 0.4949, 0.247, 0.1193, 0.6061, 0.9106, 0.9945, 0.9993, 0.9733, 0.9993, 0.9974, 0.9909, 0.9489, 0.4504, 0.6284, 0.8389, 0.9036, 0.05712, 0.7455, 0.5375, 0.3421, 0.9784, 0.9953, 0.9993, 0.9881, 0.9987, 0.9546, 0.9979, 0.05354, 0.8158, 0.533, 0.1825, 0.4357, 0.9921, 0.002244, 0.9845, 0.9529, 0.8582, 0.1347, 0.5293, 0.7138, 0.06868, 0.2607, 0.9922, 0.00266, 0.9848, 0.9538, 0.8602, 0.1352, 0.5307, 0.7155, 0.06902, 0.2616, 0.9615, 0.9757, 0.9863, 0.9771, 0.9776, 0.9803, 0.9778]): _vg.add([_i], _w, 'REPLACE')
_vg = ob_cube.vertex_groups.new(name='Bone.001')
for _i, _w in zip([1, 2, 4, 5, 6, 14, 18, 19, 20, 21, 22, 29, 30, 31, 32, 35, 43, 44, 45, 48, 50, 51, 52, 53, 57, 58, 62, 63, 64, 65, 66, 73, 79, 80, 82, 84, 85, 86, 87, 93, 102, 103, 104, 105, 106, 107, 108, 109, 117, 118, 119, 120, 121, 122, 124, 125, 126, 134, 135, 137, 139, 140, 141, 142, 148, 157, 158, 159, 160, 161, 162, 163, 164, 172, 173, 174, 175, 176, 177, 179, 180, 181, 193, 194, 198, 199, 200, 207, 210, 211, 212, 213, 215, 217, 221, 226, 231, 235, 237, 239, 240, 241, 242, 244, 248, 254, 257, 263, 264, 265, 266, 269, 270, 276, 278, 281, 282, 283, 284, 287, 288, 294, 296], [0.8894, 0.9568, 0.05646, 0.06822, 0.1626, 0.8028, 0.9026, 0.3576, 0.7456, 0.447, 0.08038, 0.09005, 0.2861, 0.6766, 0.01448, 0.02396, 0.8893, 0.9556, 0.682, 0.2829, 0.01352, 0.06706, 0.1582, 0.05544, 0.8047, 0.9012, 0.3599, 0.7428, 0.4454, 0.09292, 0.08195, 0.02497, 0.916, 0.9012, 0.378, 0.02065, 0.09182, 0.1011, 0.02341, 0.8664, 0.8967, 0.9452, 0.6761, 0.6463, 0.842, 0.5384, 0.1724, 0.1627, 0.05029, 0.1828, 0.7311, 0.1337, 0.3046, 0.03388, 0.07023, 0.003477, 0.03323, 0.9159, 0.8999, 0.3778, 0.01952, 0.08973, 0.09809, 0.02176, 0.866, 0.8972, 0.9447, 0.6757, 0.6486, 0.8386, 0.5359, 0.1759, 0.1641, 0.05098, 0.1867, 0.7309, 0.1317, 0.2965, 0.03747, 0.07159, 0.004511, 0.03188, 0.8253, 0.9244, 0.05928, 0.9765, 0.9031, 0.3518, 0.009752, 0.6301, 0.8222, 0.4751, 0.2264, 0.0283, 0.06422, 0.01204, 0.1843, 0.08896, 0.7789, 0.1851, 0.07862, 0.523, 0.9567, 0.808, 0.6156, 0.9586, 0.9271, 0.1741, 0.03512, 0.3341, 0.106, 0.8031, 0.9155, 0.7887, 0.05878, 0.1787, 0.03287, 0.3334, 0.1047, 0.8037, 0.9157, 0.787, 0.06036]): _vg.add([_i], _w, 'REPLACE')
_vg = ob_cube.vertex_groups.new(name='Bone.002')
for _i, _w in zip([14, 18, 19, 20, 21, 22, 23, 24, 28, 29, 35, 57, 58, 62, 63, 64, 65, 66, 67, 68, 72, 73, 93, 102, 103, 104, 105, 106, 107, 108, 109, 110, 114, 115, 116, 117, 118, 122, 124, 125, 148, 157, 158, 159, 160, 161, 162, 163, 164, 165, 169, 170, 171, 172, 173, 177, 179, 180, 188, 189, 190, 193, 198, 200, 207, 210, 211, 213, 227, 233, 239, 240, 241, 244, 245, 248, 254, 257, 259, 264, 265, 266, 267, 269, 270, 282, 283, 284, 285, 287, 288], [0.1593, 0.09233, 0.5544, 0.2514, 0.5499, 0.8792, 0.2861, 0.03713, 0.1368, 0.5295, 0.7755, 0.1571, 0.0933, 0.5496, 0.2541, 0.5516, 0.5297, 0.8776, 0.2837, 0.03772, 0.1379, 0.7742, 0.1173, 0.06233, 0.04076, 0.3095, 0.3007, 0.1545, 0.4592, 0.6228, 0.7741, 0.1121, 0.04778, 0.01237, 0.1909, 0.8554, 0.8054, 0.2659, 0.6238, 0.6209, 0.1172, 0.06162, 0.04053, 0.3095, 0.2972, 0.1576, 0.4616, 0.6202, 0.7719, 0.1111, 0.05003, 0.01336, 0.1912, 0.8548, 0.8013, 0.2678, 0.6226, 0.622, 0.0669, 0.2185, 0.8584, 0.1356, 0.4656, 0.09416, 0.5191, 0.9503, 0.3688, 0.5245, 0.1693, 0.02716, 0.6077, 0.9177, 0.4765, 0.1902, 0.9262, 0.3071, 0.02286, 0.03735, 0.706, 0.3631, 0.6516, 0.7395, 0.07654, 0.1826, 0.05989, 0.3631, 0.6525, 0.7416, 0.0761, 0.1825, 0.0601]): _vg.add([_i], _w, 'REPLACE')
_vg = ob_cube.vertex_groups.new(name='Bone.003')
for _i, _w in zip([19, 22, 23, 24, 25, 26, 27, 28, 29, 35, 57, 62, 65, 66, 67, 68, 69, 70, 71, 72, 73, 105, 108, 109, 110, 111, 112, 113, 114, 115, 116, 117, 122, 124, 125, 160, 163, 164, 165, 166, 167, 168, 169, 170, 171, 172, 177, 179, 180, 186, 188, 189, 190, 193, 198, 207, 219, 227, 229, 233, 239, 245, 248, 259, 260, 261, 264, 266, 267, 268, 282, 284, 285, 286], [0.0813, 0.02699, 0.6625, 0.6508, 0.2355, 0.2093, 0.5351, 0.7791, 0.3633, 0.1794, 4.245e-05, 0.08366, 0.3596, 0.02698, 0.6638, 0.6548, 0.2367, 0.2129, 0.5339, 0.7763, 0.1797, 0.04036, 0.1948, 0.05968, 0.7733, 0.3539, 0.2353, 0.2997, 0.7772, 0.6212, 0.728, 0.09016, 0.6593, 0.2913, 0.3363, 0.04214, 0.1937, 0.0603, 0.7752, 0.3612, 0.2383, 0.2975, 0.7742, 0.6218, 0.7266, 0.08988, 0.6549, 0.2909, 0.334, 0.4953, 0.8924, 0.7688, 0.1274, 0.01213, 0.4703, 0.1249, 0.8362, 0.7945, 0.1002, 0.9324, 0.2033, 0.05466, 0.07231, 0.2821, 0.8754, 0.05396, 0.5655, 0.1466, 0.7697, 0.3649, 0.5671, 0.1462, 0.7705, 0.3626]): _vg.add([_i], _w, 'REPLACE')
_vg = ob_cube.vertex_groups.new(name='Bone.004')
for _i, _w in zip([23, 24, 25, 26, 27, 28, 67, 68, 69, 70, 71, 72, 110, 111, 112, 113, 114, 115, 116, 122, 165, 166, 167, 168, 169, 170, 171, 177, 186, 187, 188, 219, 222, 225, 229, 233, 260, 261, 264, 267, 268, 282, 285, 286], [0.01977, 0.3023, 0.7502, 0.7797, 0.4447, 0.06379, 0.0209, 0.2977, 0.749, 0.7758, 0.4452, 0.06469, 0.107, 0.6231, 0.7513, 0.6865, 0.167, 0.3441, 0.06004, 0.01499, 0.1058, 0.6151, 0.7481, 0.6885, 0.1685, 0.3428, 0.06039, 0.01646, 0.503, 0.9869, 0.01318, 0.156, 0.9771, 0.9864, 0.8982, 0.005588, 0.1073, 0.9453, 0.007038, 0.1446, 0.6141, 0.006228, 0.1447, 0.617]): _vg.add([_i], _w, 'REPLACE')
_m = ob_cube.modifiers.new('Armature', 'ARMATURE')
_m.object = ob_armature
ob_sun_001.location = (13.66, -12.61, 0.728)
ob_sun_001.rotation_euler = (0.8969, -0.0, 0.0)
ob_sun_001.lineart.crease_threshold = 0.0
ob_sun.location = (6.166, 29.23, 7.506)
ob_sun.rotation_euler = (-0.2795, 0.9181, 0.2882)
ob_sun.lineart.crease_threshold = 0.0
ob_hemi.location = (-14.32, 0.7854, -2.888)
ob_hemi.rotation_euler = (-0.0, -1.82, -0.0)
ob_hemi.lineart.crease_threshold = 0.0
ob_lamp.location = (4.076, 1.005, 5.904)
ob_lamp.rotation_euler = (0.6503, 0.05522, 1.866)
ob_lamp.lock_rotations_4d = False
ob_lamp.empty_display_type = 'ARROWS'
ob_lamp.color = (0.0, 0.0, 0.0, 0.0)
ob_lamp.lineart.crease_threshold = 0.0
ob_camera.location = (7.481, -6.508, 5.344)
ob_camera.rotation_euler = (1.109, 0.01082, 0.8149)
ob_camera.lock_rotations_4d = False
ob_camera.empty_display_type = 'ARROWS'
ob_camera.color = (0.0, 0.0, 0.0, 0.0)
ob_camera.display_type = 'WIRE'
ob_camera.lineart.crease_threshold = 0.0

# ---- collection membership
col_collection_1.objects.link(ob_armature)
col_collection_1.objects.link(ob_cube)
col_collection_1.objects.link(ob_sun_001)
col_collection_1.objects.link(ob_sun)
col_collection_1.objects.link(ob_hemi)
col_collection_1.objects.link(ob_lamp)
col_collection_1.objects.link(ob_camera)

# ---- scene / render settings (as saved in the file)
scene.camera = ob_camera
scene.frame_start = 1; scene.frame_end = 30; scene.frame_set(97)
scene.render.engine = 'BLENDER_EEVEE_NEXT'
scene.render.resolution_percentage = 50
scene.render.dither_intensity = 0.0
scene.cycles.use_denoising = False
scene.cycles.samples = 128
scene.cycles.sampling_pattern = 'TABULATED_SOBOL'
scene.cycles.light_sampling_threshold = 0.0
scene.cycles.use_adaptive_sampling = False
scene.cycles.use_light_tree = False
scene.cycles.blur_glossy = 0.0
scene.cycles.sample_clamp_indirect = 0.0
scene.view_settings.view_transform = 'Standard'
bpy.context.view_layer.update()
